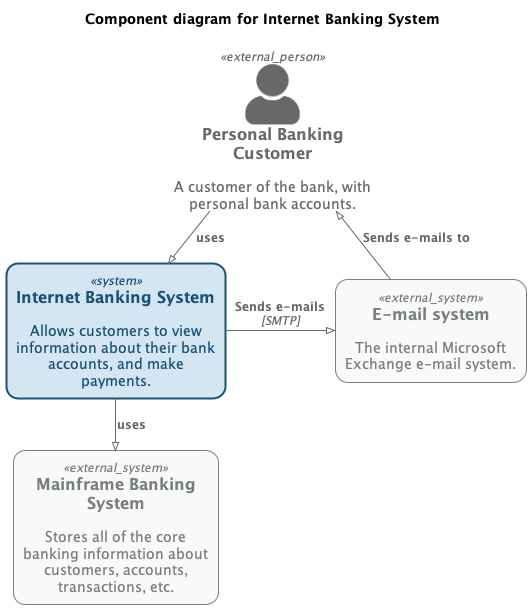

The diagram above was rendered by PlantUML. Its source (embedded in the PNG):
@startuml component-diagram-for-internet-banking-system-c4context
!pragma layout smetana
!include <C4/C4_Context>

UpdateElementStyle("system", $bgColor=#D4E6F1,$fontColor=#1A5276,$borderColor=#1A5276,$shadowing="false",$shape=RoundedBoxShape(),$borderStyle=SolidLine(),$borderThickness=2)
UpdateElementStyle("external_system", $bgColor=#F8F9F9,$fontColor=#797D7F,$borderColor=#797D7F,$shadowing="false",$shape=RoundedBoxShape(),$borderStyle=SolidLine(),$borderThickness=1)
UpdateElementStyle("person", $bgColor=#797D7F,$fontColor=#797D7F,$borderColor=#797D7F,$shadowing="false",$shape=RoundedBoxShape(),$borderStyle=SolidLine(),$borderThickness=2)
UpdateElementStyle("component", $bgColor=#FAE5D3,$fontColor=#CA6F1E,$borderColor=#CA6F1E,$shadowing="false",$shape=RoundedBoxShape(),$borderStyle=SolidLine(),$borderThickness=2)
UpdateElementStyle("external_component", $bgColor=#F8F9F9,$fontColor=#797D7F,$borderColor=#797D7F,$shadowing="false",$shape=RoundedBoxShape(),$borderStyle=SolidLine(),$borderThickness=1)
UpdateElementStyle("container", $bgColor=#EAF2F8,$fontColor=#2E86C1,$borderColor=#2E86C1,$shadowing="false",$shape=RoundedBoxShape(),$borderStyle=SolidLine(),$borderThickness=2)
UpdateElementStyle("external_container", $bgColor=#F8F9F9,$fontColor=#797D7F,$borderColor=#797D7F,$shadowing="false",$shape=RoundedBoxShape(),$borderStyle=SolidLine(),$borderThickness=1)
UpdateBoundaryStyle($elementName=system,$bgColor=#F8F9F9,$fontColor=#797D7F,$borderColor=#797D7F,$shadowing="false",$shape=RoundedBoxShape())
UpdateBoundaryStyle($elementName=container,$bgColor=#F8F9F9,$fontColor=#797D7F,$borderColor=#797D7F,$shadowing="false",$shape=RoundedBoxShape())
UpdateBoundaryStyle($elementName=enterprise,$bgColor=#F8F9F9,$fontColor=#797D7F,$borderColor=#797D7F,$shadowing="false",$shape=RoundedBoxShape())
SHOW_PERSON_PORTRAIT()
LAYOUT_TOP_DOWN()

title Component diagram for Internet Banking System

Person_Ext(customer, "Personal Banking Customer", "A customer of the bank, with personal bank accounts.")
System(BankingSystem, "Internet Banking System", "Allows customers to view information about their bank accounts, and make payments.")
System_Ext(Mainframe, "Mainframe Banking System", "Stores all of the core banking information about customers, accounts, transactions, etc.")
System_Ext(MailSystem, "E-mail system", "The internal Microsoft Exchange e-mail system.")

Rel(customer, BankingSystem, "uses")
Rel_Back(customer, MailSystem, "Sends e-mails to")
Rel_Neighbor(BankingSystem, MailSystem, "Sends e-mails", "SMTP")
Rel(BankingSystem, Mainframe, "uses")
@enduml